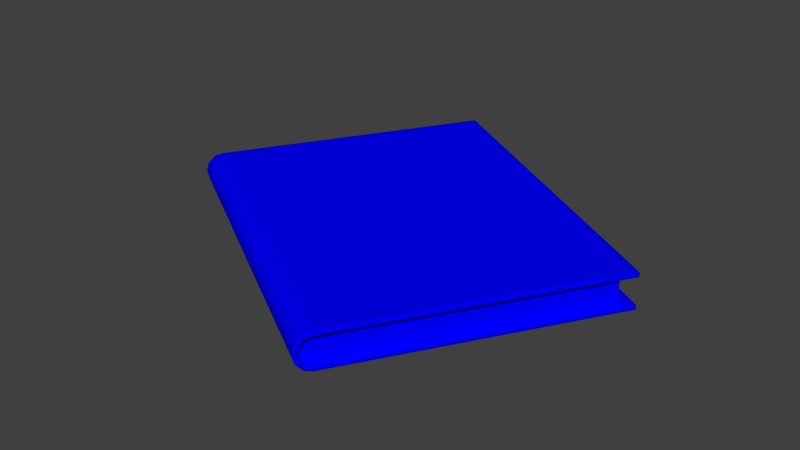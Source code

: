 # Source: book.blend  (saved by Blender 2.69.0; exported with 4.5.12 LTS)
import bpy
from mathutils import Matrix  # noqa: F401  (used for matrix-valued properties, if any)

bpy.ops.wm.read_factory_settings(use_empty=True)
scene = bpy.context.scene
scene.name = 'Scene'

# ---- collections
col_collection_1 = bpy.data.collections.new('Collection 1'); scene.collection.children.link(col_collection_1)

# ---- materials (node trees are filled in below, after node groups)
mat_mat_default = bpy.data.materials.new('mat_default')
mat_mat_default.alpha_threshold = 0.0
mat_mat_default.use_transparent_shadow = False
mat_mat_default.diffuse_color = (0.0, 0.0, 1.0, 1.0)
mat_mat_default.roughness = 0.5
mat_mat_default.line_color = (0.0, 0.0, 0.0, 1.0)

# ---- material node trees

# ---- world
world_world = bpy.data.worlds.new('World'); scene.world = world_world
world_world.color = (0.05088, 0.05088, 0.05088)
world_world.use_sun_shadow = False
world_world.sun_shadow_jitter_overblur = 0.0
world_world.cycles.sampling_method = 'MANUAL'
world_world.cycles.sample_map_resolution = 256

# ---- meshes
me_livro = bpy.data.meshes.new('livro')
me_livro.from_pydata([(0.0683, 0.08237, -0.008277), (0.0683, -0.08237, -0.008277), (-0.06016, -0.08236, -0.008277), (-0.06016, 0.08237, -0.008277), (-0.06016, 0.08237, -0.006176), (-0.06016, -0.08236, -0.006176), (0.0683, -0.08237, -0.006176), (0.0683, 0.08237, -0.006176), (0.0683, 0.08237, 0.008277), (0.0683, -0.08237, 0.008277), (-0.06016, -0.08236, 0.008277), (-0.06016, 0.08237, 0.008277), (-0.06016, 0.08237, 0.006176), (-0.06016, -0.08236, 0.006176), (0.0683, -0.08237, 0.006176), (0.0683, 0.08237, 0.006176), (-0.06314, -0.08236, 0.005473), (-0.06314, 0.08237, 0.005473), (-0.06403, 0.08237, 0.007377), (-0.06403, -0.08236, 0.007377), (-0.06723, -0.08236, 0.004141), (-0.06723, 0.08237, 0.004141), (-0.06551, 0.08237, 0.002936), (-0.06551, -0.08236, 0.002936), (-0.06617, -0.08237, 0.0), (-0.06617, 0.08237, 0.0), (-0.0683, 0.08237, 0.0), (-0.0683, -0.08237, 0.0), (-0.06551, -0.08236, -0.002936), (-0.06551, 0.08237, -0.002936), (-0.06723, 0.08237, -0.004141), (-0.06723, -0.08236, -0.004141), (-0.06403, -0.08236, -0.007377), (-0.06403, 0.08237, -0.007377), (-0.06314, 0.08237, -0.005473), (-0.06314, -0.08236, -0.005473), (-0.06314, -0.07891, -0.005473), (-0.06551, -0.07891, -0.002936), (-0.06617, -0.07891, 0.0), (-0.06551, -0.07891, 0.002936), (-0.06314, -0.07891, 0.005473), (-0.06016, -0.07891, 0.006176), (-0.06016, -0.07891, -0.006176), (-0.06314, -0.07891, 0.0), (-0.06016, -0.07891, 0.0), (-0.06488, -0.07891, 0.0), (0.06208, -0.07891, 0.0), (0.06208, -0.07891, -0.006176), (0.06208, -0.07891, 0.006176), (0.06208, 0.07841, 0.006176), (0.06208, 0.07841, -0.006176), (0.06208, 0.07841, 0.0), (-0.06488, 0.07841, 0.0), (-0.06016, 0.07841, 0.0), (-0.06314, 0.07841, 0.0), (-0.06016, 0.07841, -0.006176), (-0.06016, 0.07841, 0.006176), (-0.06314, 0.07841, 0.005473), (-0.06551, 0.07841, 0.002936), (-0.06617, 0.07841, 0.0), (-0.06551, 0.07841, -0.002936), (-0.06314, 0.07841, -0.005473), (0.06699, -0.08237, 0.008277), (0.06699, 0.08237, 0.008277), (0.06699, 0.08237, 0.006176), (0.06699, -0.08237, 0.006176), (0.06707, -0.08237, -0.008277), (0.06707, 0.08237, -0.008277), (0.06707, 0.08237, -0.006176), (0.06707, -0.08237, -0.006176), (-0.05842, -0.08236, 0.008277), (-0.05842, 0.08237, 0.008277), (-0.05842, 0.08237, 0.006176), (-0.05842, -0.08236, 0.006176), (-0.0581, -0.08236, -0.008277), (-0.0581, 0.08237, -0.008277), (-0.0581, 0.08237, -0.006176), (-0.0581, -0.08236, -0.006176), (0.0683, 0.08123, -0.008277), (-0.06016, 0.08123, -0.008277), (-0.06016, 0.08123, -0.006176), (0.0683, 0.08123, -0.006176), (0.0683, 0.08123, 0.008277), (-0.06016, 0.08123, 0.008277), (-0.06016, 0.08123, 0.006176), (0.0683, 0.08123, 0.006176), (-0.06314, 0.08123, 0.005473), (-0.06403, 0.08123, 0.007377), (-0.06723, 0.08123, 0.004141), (-0.06551, 0.08123, 0.002936), (-0.06617, 0.08123, 0.0), (-0.0683, 0.08123, 0.0), (-0.06551, 0.08123, -0.002936), (-0.06723, 0.08123, -0.004141), (-0.06403, 0.08123, -0.007377), (-0.06314, 0.08123, -0.005473), (0.06699, 0.08123, 0.008277), (0.06699, 0.08123, 0.006176), (0.06707, 0.08123, -0.008277), (0.06707, 0.08123, -0.006176), (-0.05842, 0.08123, 0.008277), (-0.05842, 0.08123, 0.006176), (-0.0581, 0.08123, -0.008277), (-0.0581, 0.08123, -0.006176), (0.0683, -0.08157, -0.008277), (-0.06016, -0.08157, -0.008277), (-0.06016, -0.08157, -0.006176), (0.0683, -0.08157, -0.006176), (0.0683, -0.08157, 0.008277), (-0.06016, -0.08157, 0.008277), (-0.06016, -0.08157, 0.006176), (0.0683, -0.08157, 0.006176), (-0.06314, -0.08157, 0.005473), (-0.06403, -0.08157, 0.007377), (-0.06723, -0.08157, 0.004141), (-0.06551, -0.08157, 0.002936), (-0.06617, -0.08157, 0.0), (-0.0683, -0.08157, 0.0), (-0.06551, -0.08157, -0.002936), (-0.06723, -0.08157, -0.004141), (-0.06403, -0.08157, -0.007377), (-0.06314, -0.08157, -0.005473), (0.06699, -0.08157, 0.008277), (0.06699, -0.08157, 0.006176), (0.06707, -0.08157, -0.008277), (0.06707, -0.08157, -0.006176), (-0.05842, -0.08157, 0.008277), (-0.05842, -0.08157, 0.006176), (-0.0581, -0.08157, -0.008277), (-0.0581, -0.08157, -0.006176), (-0.06016, 0.08237, -0.007548), (-0.06016, -0.08236, -0.007548), (0.0683, 0.08237, -0.007548), (0.0683, -0.08237, -0.007548), (0.0683, -0.08237, 0.007548), (0.0683, 0.08237, 0.007548), (-0.06016, -0.08236, 0.007548), (-0.06016, 0.08237, 0.007548), (-0.06372, 0.08237, 0.006717), (-0.06372, -0.08236, 0.006717), (-0.06663, -0.08236, 0.003723), (-0.06663, 0.08237, 0.003723), (-0.06756, 0.08237, 0.0), (-0.06756, -0.08237, 0.0), (-0.06663, 0.08237, -0.003723), (-0.06663, -0.08236, -0.003723), (-0.06372, -0.08236, -0.006717), (-0.06372, 0.08237, -0.006717), (0.06699, -0.08237, 0.007548), (0.06699, 0.08237, 0.007548), (0.06707, 0.08237, -0.007548), (0.06707, -0.08237, -0.007548), (-0.05842, -0.08236, 0.007548), (-0.05842, 0.08237, 0.007548), (-0.0581, 0.08237, -0.007548), (-0.0581, -0.08236, -0.007548), (0.0683, 0.08123, -0.007548), (0.0683, 0.08123, 0.007548), (0.0683, -0.08157, -0.007548), (0.0683, -0.08157, 0.007548), (-0.06016, 0.08237, -0.006895), (-0.06016, -0.08236, -0.006895), (0.0683, 0.08237, -0.006895), (0.0683, -0.08237, -0.006895), (0.0683, -0.08237, 0.006895), (0.0683, 0.08237, 0.006895), (-0.06016, -0.08236, 0.006895), (-0.06016, 0.08237, 0.006895), (-0.06344, 0.08237, 0.006124), (-0.06344, -0.08236, 0.006124), (-0.06609, -0.08236, 0.003348), (-0.06609, 0.08237, 0.003348), (-0.0669, 0.08237, 0.0), (-0.0669, -0.08237, 0.0), (-0.06609, 0.08237, -0.003348), (-0.06609, -0.08236, -0.003348), (-0.06344, -0.08236, -0.006124), (-0.06344, 0.08237, -0.006124), (0.06699, -0.08237, 0.006895), (0.06699, 0.08237, 0.006895), (0.06707, 0.08237, -0.006895), (0.06707, -0.08237, -0.006895), (-0.05842, -0.08236, 0.006895), (-0.05842, 0.08237, 0.006895), (-0.0581, 0.08237, -0.006895), (-0.0581, -0.08236, -0.006895), (0.0683, 0.08123, -0.006895), (0.0683, 0.08123, 0.006895), (0.0683, -0.08157, -0.006895), (0.0683, -0.08157, 0.006895), (0.06188, -0.07891, 0.0), (0.06188, -0.07891, -0.006176), (0.06188, -0.07891, 0.006176), (0.06188, 0.07841, 0.006176), (0.06188, 0.07841, -0.006176), (0.06188, 0.07841, 0.0), (-0.06614, -0.07891, -0.0001631), (-0.06314, -0.07891, 0.005169), (-0.06016, -0.07891, 0.005833), (-0.06547, -0.07891, 0.002773), (0.06208, -0.07891, 0.005833), (0.06208, 0.07841, 0.005833), (-0.06614, 0.07841, -0.0001631), (-0.06314, 0.07841, 0.005169), (-0.06016, 0.07841, 0.005833), (-0.06547, 0.07841, 0.002773), (0.06188, -0.07891, 0.005833), (0.06188, 0.07841, 0.005833), (-0.06616, -0.07891, 7.334e-05), (-0.06314, -0.07891, -0.005336), (-0.06016, -0.07891, -0.006022), (-0.06549, -0.07891, -0.002863), (0.06208, -0.07891, -0.006022), (0.06208, 0.07841, -0.006022), (-0.06616, 0.07841, 7.334e-05), (-0.06314, 0.07841, -0.005336), (-0.06016, 0.07841, -0.006022), (-0.06549, 0.07841, -0.002863), (0.06188, -0.07891, -0.006022), (0.06188, 0.07841, -0.006022), (-0.06612, -0.07891, -8.977e-05), (-0.06612, 0.07841, -8.977e-05), (0.06208, -0.07861, 0.006176), (0.06208, -0.07861, 0.0), (-0.06016, -0.07861, 0.006176), (0.06208, -0.07861, -0.006176), (-0.06016, -0.07861, -0.006176), (-0.06314, -0.07861, 0.005473), (-0.06551, -0.07861, 0.002936), (-0.06617, -0.07861, 0.0), (-0.06314, -0.07861, -0.005473), (-0.06551, -0.07861, -0.002936), (0.06188, -0.07861, 0.006176), (0.06188, -0.07861, -0.006176), (0.06208, -0.07861, 0.005833), (-0.06614, -0.07861, -0.0001631), (0.06208, -0.07861, -0.006022), (-0.06616, -0.07861, 7.334e-05), (0.06208, 0.07828, 0.006176), (0.06208, 0.07828, 0.0), (-0.06016, 0.07828, 0.006176), (0.06208, 0.07828, -0.006176), (-0.06016, 0.07828, -0.006176), (-0.06314, 0.07828, 0.005473), (-0.06551, 0.07828, 0.002936), (-0.06617, 0.07828, 0.0), (-0.06314, 0.07828, -0.005473), (-0.06551, 0.07828, -0.002936), (0.06188, 0.07828, 0.006176), (0.06188, 0.07828, -0.006176), (0.06208, 0.07828, 0.005833), (-0.06614, 0.07828, -0.0001631), (0.06208, 0.07828, -0.006022), (-0.06616, 0.07828, 7.334e-05)], [], [(84, 86, 17, 12), (11, 18, 87, 83), (18, 21, 88, 87), (86, 89, 22, 17), (89, 90, 25, 22), (21, 26, 91, 88), (30, 93, 91, 26), (92, 29, 25, 90), (95, 34, 29, 92), (33, 94, 93, 30), (3, 79, 94, 33), (80, 4, 34, 95), (8, 63, 96, 82), (64, 15, 85, 97), (67, 0, 78, 98), (7, 68, 99, 81), (71, 11, 83, 100), (63, 71, 100, 96), (72, 64, 97, 101), (12, 72, 101, 84), (75, 67, 98, 102), (3, 75, 102, 79), (76, 4, 80, 103), (68, 76, 103, 99), (13, 16, 112, 110), (110, 112, 86, 84), (83, 87, 113, 109), (109, 113, 19, 10), (87, 88, 114, 113), (113, 114, 20, 19), (16, 23, 115, 112), (112, 115, 89, 86), (23, 24, 116, 115), (115, 116, 90, 89), (88, 91, 117, 114), (114, 117, 27, 20), (93, 119, 117, 91), (119, 31, 27, 117), (28, 118, 116, 24), (118, 92, 90, 116), (35, 121, 118, 28), (121, 95, 92, 118), (94, 120, 119, 93), (120, 32, 31, 119), (79, 105, 120, 94), (105, 2, 32, 120), (5, 106, 121, 35), (106, 80, 95, 121), (82, 96, 122, 108), (108, 122, 62, 9), (97, 85, 111, 123), (123, 111, 14, 65), (98, 78, 104, 124), (124, 104, 1, 66), (81, 99, 125, 107), (107, 125, 69, 6), (100, 83, 109, 126), (126, 109, 10, 70), (96, 100, 126, 122), (122, 126, 70, 62), (101, 97, 123, 127), (127, 123, 65, 73), (84, 101, 127, 110), (110, 127, 73, 13), (102, 98, 124, 128), (128, 124, 66, 74), (79, 102, 128, 105), (105, 128, 74, 2), (103, 80, 106, 129), (129, 106, 5, 77), (99, 103, 129, 125), (125, 129, 77, 69), (137, 138, 18, 11), (10, 19, 139, 136), (19, 20, 140, 139), (138, 141, 21, 18), (141, 142, 26, 21), (20, 27, 143, 140), (31, 145, 143, 27), (144, 30, 26, 142), (147, 33, 30, 144), (32, 146, 145, 31), (2, 131, 146, 32), (130, 3, 33, 147), (148, 134, 9, 62), (135, 149, 63, 8), (0, 67, 150, 132), (66, 1, 133, 151), (152, 148, 62, 70), (136, 152, 70, 10), (153, 137, 11, 71), (149, 153, 71, 63), (75, 3, 130, 154), (67, 75, 154, 150), (74, 66, 151, 155), (2, 74, 155, 131), (78, 0, 132, 156), (157, 135, 8, 82), (104, 78, 156, 158), (1, 104, 158, 133), (159, 157, 82, 108), (134, 159, 108, 9), (12, 17, 168, 167), (167, 168, 138, 137), (136, 139, 169, 166), (166, 169, 16, 13), (139, 140, 170, 169), (169, 170, 23, 16), (17, 22, 171, 168), (168, 171, 141, 138), (22, 25, 172, 171), (171, 172, 142, 141), (140, 143, 173, 170), (170, 173, 24, 23), (145, 175, 173, 143), (175, 28, 24, 173), (29, 174, 172, 25), (174, 144, 142, 172), (34, 177, 174, 29), (177, 147, 144, 174), (146, 176, 175, 145), (176, 35, 28, 175), (131, 161, 176, 146), (161, 5, 35, 176), (4, 160, 177, 34), (160, 130, 147, 177), (65, 14, 164, 178), (178, 164, 134, 148), (15, 64, 179, 165), (165, 179, 149, 135), (132, 150, 180, 162), (162, 180, 68, 7), (151, 133, 163, 181), (181, 163, 6, 69), (73, 65, 178, 182), (182, 178, 148, 152), (13, 73, 182, 166), (166, 182, 152, 136), (72, 12, 167, 183), (183, 167, 137, 153), (64, 72, 183, 179), (179, 183, 153, 149), (154, 130, 160, 184), (184, 160, 4, 76), (150, 154, 184, 180), (180, 184, 76, 68), (155, 151, 181, 185), (185, 181, 69, 77), (131, 155, 185, 161), (161, 185, 77, 5), (156, 132, 162, 186), (186, 162, 7, 81), (85, 15, 165, 187), (187, 165, 135, 157), (158, 156, 186, 188), (188, 186, 81, 107), (133, 158, 188, 163), (163, 188, 107, 6), (111, 85, 187, 189), (189, 187, 157, 159), (14, 111, 189, 164), (164, 189, 159, 134), (43, 44, 198, 197), (197, 198, 41, 40), (45, 43, 197, 199), (199, 197, 40, 39), (57, 56, 204, 203), (203, 204, 53, 54), (58, 57, 203, 205), (205, 203, 54, 52), (192, 41, 198, 206), (206, 198, 44, 190), (48, 192, 206, 200), (200, 206, 190, 46), (193, 49, 201, 207), (207, 201, 51, 195), (56, 193, 207, 204), (204, 207, 195, 53), (36, 42, 210, 209), (209, 210, 44, 43), (37, 36, 209, 211), (211, 209, 43, 45), (54, 53, 216, 215), (215, 216, 55, 61), (52, 54, 215, 217), (217, 215, 61, 60), (190, 44, 210, 218), (218, 210, 42, 191), (46, 190, 218, 212), (212, 218, 191, 47), (195, 51, 213, 219), (219, 213, 50, 194), (53, 195, 219, 216), (216, 219, 194, 55), (196, 37, 211, 220), (220, 211, 45, 199), (38, 196, 220, 208), (208, 220, 199, 39), (202, 59, 214, 221), (221, 214, 58, 205), (60, 202, 221, 217), (217, 221, 205, 52), (40, 41, 224, 227), (39, 40, 227, 228), (36, 37, 231, 230), (42, 36, 230, 226), (192, 48, 222, 232), (41, 192, 232, 224), (191, 42, 226, 233), (47, 191, 233, 225), (200, 46, 223, 234), (48, 200, 234, 222), (196, 38, 229, 235), (37, 196, 235, 231), (212, 47, 225, 236), (46, 212, 236, 223), (208, 39, 228, 237), (38, 208, 237, 229), (227, 224, 240, 243), (243, 240, 56, 57), (228, 227, 243, 244), (244, 243, 57, 58), (230, 231, 247, 246), (246, 247, 60, 61), (226, 230, 246, 242), (242, 246, 61, 55), (232, 222, 238, 248), (248, 238, 49, 193), (224, 232, 248, 240), (240, 248, 193, 56), (233, 226, 242, 249), (249, 242, 55, 194), (225, 233, 249, 241), (241, 249, 194, 50), (234, 223, 239, 250), (250, 239, 51, 201), (222, 234, 250, 238), (238, 250, 201, 49), (235, 229, 245, 251), (251, 245, 59, 202), (231, 235, 251, 247), (247, 251, 202, 60), (236, 225, 241, 252), (252, 241, 50, 213), (223, 236, 252, 239), (239, 252, 213, 51), (237, 228, 244, 253), (253, 244, 58, 214), (229, 237, 253, 245), (245, 253, 214, 59)])
me_livro.polygons.foreach_set('use_smooth', [True] * 250)
_uv = me_livro.uv_layers.new(name='UVTex')
_uv.uv.foreach_set('vector', [0.034, 0.01587, 0.034, 0.01587, 0.034, 0.01587, 0.034, 0.01587, 0.034, 0.01587, 0.034, 0.01587, 0.034, 0.01587, 0.034, 0.01587, 0.034, 0.01587, 0.034, 0.01587, 0.034, 0.01587, 0.034, 0.01587, 0.034, 0.01587, 0.034, 0.01587, 0.034, 0.01587, 0.034, 0.01587, 0.034, 0.01587, 0.034, 0.01587, 0.034, 0.01587, 0.034, 0.01587, 0.034, 0.01587, 0.034, 0.01587, 0.034, 0.01587, 0.034, 0.01587, 0.034, 0.01587, 0.034, 0.01587, 0.034, 0.01587, 0.034, 0.01587, 0.034, 0.01587, 0.034, 0.01587, 0.034, 0.01587, 0.034, 0.01587, 0.034, 0.01587, 0.034, 0.01587, 0.034, 0.01587, 0.034, 0.01587, 0.034, 0.01587, 0.034, 0.01587, 0.034, 0.01587, 0.034, 0.01587, 0.034, 0.01587, 0.034, 0.01587, 0.034, 0.01587, 0.034, 0.01587, 0.034, 0.01587, 0.034, 0.01587, 0.034, 0.01587, 0.034, 0.01587, 0.9838, 0.9949, 0.9686, 0.9949, 0.9686, 0.9891, 0.9838, 0.9891, 0.034, 0.01587, 0.034, 0.01587, 0.034, 0.01587, 0.034, 0.01587, 0.034, 0.01587, 0.034, 0.01587, 0.034, 0.01587, 0.034, 0.01587, 0.034, 0.01587, 0.034, 0.01587, 0.034, 0.01587, 0.034, 0.01587, 0.01667, 0.9949, 0.008142, 0.9949, 0.008142, 0.9891, 0.01667, 0.9891, 0.9686, 0.9949, 0.01667, 0.9949, 0.01667, 0.9891, 0.9686, 0.9891, 0.034, 0.01587, 0.034, 0.01587, 0.034, 0.01587, 0.034, 0.01587, 0.034, 0.01587, 0.034, 0.01587, 0.034, 0.01587, 0.034, 0.01587, 0.034, 0.01587, 0.034, 0.01587, 0.034, 0.01587, 0.034, 0.01587, 0.034, 0.01587, 0.034, 0.01587, 0.034, 0.01587, 0.034, 0.01587, 0.034, 0.01587, 0.034, 0.01587, 0.034, 0.01587, 0.034, 0.01587, 0.034, 0.01587, 0.034, 0.01587, 0.034, 0.01587, 0.034, 0.01587, 0.034, 0.01587, 0.034, 0.01587, 0.034, 0.01587, 0.034, 0.01587, 0.034, 0.01587, 0.034, 0.01587, 0.034, 0.01587, 0.034, 0.01587, 0.034, 0.01587, 0.034, 0.01587, 0.034, 0.01587, 0.034, 0.01587, 0.034, 0.01587, 0.034, 0.01587, 0.034, 0.01587, 0.034, 0.01587, 0.034, 0.01587, 0.034, 0.01587, 0.034, 0.01587, 0.034, 0.01587, 0.034, 0.01587, 0.034, 0.01587, 0.034, 0.01587, 0.034, 0.01587, 0.034, 0.01587, 0.034, 0.01587, 0.034, 0.01587, 0.034, 0.01587, 0.034, 0.01587, 0.034, 0.01587, 0.034, 0.01587, 0.034, 0.01587, 0.034, 0.01587, 0.034, 0.01587, 0.034, 0.01587, 0.034, 0.01587, 0.034, 0.01587, 0.034, 0.01587, 0.034, 0.01587, 0.034, 0.01587, 0.034, 0.01587, 0.034, 0.01587, 0.034, 0.01587, 0.034, 0.01587, 0.034, 0.01587, 0.034, 0.01587, 0.034, 0.01587, 0.034, 0.01587, 0.034, 0.01587, 0.034, 0.01587, 0.034, 0.01587, 0.034, 0.01587, 0.034, 0.01587, 0.034, 0.01587, 0.034, 0.01587, 0.034, 0.01587, 0.034, 0.01587, 0.034, 0.01587, 0.034, 0.01587, 0.034, 0.01587, 0.034, 0.01587, 0.034, 0.01587, 0.034, 0.01587, 0.034, 0.01587, 0.034, 0.01587, 0.034, 0.01587, 0.034, 0.01587, 0.034, 0.01587, 0.034, 0.01587, 0.034, 0.01587, 0.034, 0.01587, 0.034, 0.01587, 0.034, 0.01587, 0.034, 0.01587, 0.034, 0.01587, 0.034, 0.01587, 0.034, 0.01587, 0.034, 0.01587, 0.034, 0.01587, 0.034, 0.01587, 0.034, 0.01587, 0.034, 0.01587, 0.034, 0.01587, 0.034, 0.01587, 0.034, 0.01587, 0.034, 0.01587, 0.034, 0.01587, 0.034, 0.01587, 0.034, 0.01587, 0.034, 0.01587, 0.034, 0.01587, 0.034, 0.01587, 0.034, 0.01587, 0.034, 0.01587, 0.034, 0.01587, 0.034, 0.01587, 0.9838, 0.9891, 0.9686, 0.9891, 0.9686, 0.2379, 0.9838, 0.2379, 0.9838, 0.2379, 0.9686, 0.2379, 0.9686, 0.2304, 0.9838, 0.2304, 0.034, 0.01587, 0.034, 0.01587, 0.034, 0.01587, 0.034, 0.01587, 0.034, 0.01587, 0.034, 0.01587, 0.034, 0.01587, 0.034, 0.01587, 0.034, 0.01587, 0.034, 0.01587, 0.034, 0.01587, 0.034, 0.01587, 0.034, 0.01587, 0.034, 0.01587, 0.034, 0.01587, 0.034, 0.01587, 0.034, 0.01587, 0.034, 0.01587, 0.034, 0.01587, 0.034, 0.01587, 0.034, 0.01587, 0.034, 0.01587, 0.034, 0.01587, 0.034, 0.01587, 0.01667, 0.9891, 0.008142, 0.9891, 0.008142, 0.2379, 0.01667, 0.2379, 0.01667, 0.2379, 0.008142, 0.2379, 0.008142, 0.2304, 0.01667, 0.2304, 0.9686, 0.9891, 0.01667, 0.9891, 0.01667, 0.2379, 0.9686, 0.2379, 0.9686, 0.2379, 0.01667, 0.2379, 0.01667, 0.2304, 0.9686, 0.2304, 0.034, 0.01587, 0.034, 0.01587, 0.034, 0.01587, 0.034, 0.01587, 0.034, 0.01587, 0.034, 0.01587, 0.034, 0.01587, 0.034, 0.01587, 0.034, 0.01587, 0.034, 0.01587, 0.034, 0.01587, 0.034, 0.01587, 0.034, 0.01587, 0.034, 0.01587, 0.034, 0.01587, 0.034, 0.01587, 0.034, 0.01587, 0.034, 0.01587, 0.034, 0.01587, 0.034, 0.01587, 0.034, 0.01587, 0.034, 0.01587, 0.034, 0.01587, 0.034, 0.01587, 0.034, 0.01587, 0.034, 0.01587, 0.034, 0.01587, 0.034, 0.01587, 0.034, 0.01587, 0.034, 0.01587, 0.034, 0.01587, 0.034, 0.01587, 0.034, 0.01587, 0.034, 0.01587, 0.034, 0.01587, 0.034, 0.01587, 0.034, 0.01587, 0.034, 0.01587, 0.034, 0.01587, 0.034, 0.01587, 0.034, 0.01587, 0.034, 0.01587, 0.034, 0.01587, 0.034, 0.01587, 0.034, 0.01587, 0.034, 0.01587, 0.034, 0.01587, 0.034, 0.01587, 0.034, 0.01587, 0.034, 0.01587, 0.034, 0.01587, 0.034, 0.01587, 0.034, 0.01587, 0.034, 0.01587, 0.034, 0.01587, 0.034, 0.01587, 0.034, 0.01587, 0.034, 0.01587, 0.034, 0.01587, 0.034, 0.01587, 0.034, 0.01587, 0.034, 0.01587, 0.034, 0.01587, 0.034, 0.01587, 0.034, 0.01587, 0.034, 0.01587, 0.034, 0.01587, 0.034, 0.01587, 0.034, 0.01587, 0.034, 0.01587, 0.034, 0.01587, 0.034, 0.01587, 0.034, 0.01587, 0.034, 0.01587, 0.034, 0.01587, 0.034, 0.01587, 0.034, 0.01587, 0.034, 0.01587, 0.034, 0.01587, 0.034, 0.01587, 0.034, 0.01587, 0.034, 0.01587, 0.034, 0.01587, 0.034, 0.01587, 0.034, 0.01587, 0.034, 0.01587, 0.034, 0.01587, 0.034, 0.01587, 0.034, 0.01587, 0.034, 0.01587, 0.034, 0.01587, 0.034, 0.01587, 0.034, 0.01587, 0.034, 0.01587, 0.034, 0.01587, 0.034, 0.01587, 0.034, 0.01587, 0.034, 0.01587, 0.034, 0.01587, 0.034, 0.01587, 0.034, 0.01587, 0.034, 0.01587, 0.034, 0.01587, 0.034, 0.01587, 0.034, 0.01587, 0.034, 0.01587, 0.034, 0.01587, 0.034, 0.01587, 0.034, 0.01587, 0.034, 0.01587, 0.034, 0.01587, 0.034, 0.01587, 0.034, 0.01587, 0.034, 0.01587, 0.034, 0.01587, 0.034, 0.01587, 0.034, 0.01587, 0.034, 0.01587, 0.034, 0.01587, 0.034, 0.01587, 0.034, 0.01587, 0.034, 0.01587, 0.034, 0.01587, 0.034, 0.01587, 0.034, 0.01587, 0.034, 0.01587, 0.034, 0.01587, 0.034, 0.01587, 0.034, 0.01587, 0.034, 0.01587, 0.034, 0.01587, 0.034, 0.01587, 0.034, 0.01587, 0.034, 0.01587, 0.034, 0.01587, 0.034, 0.01587, 0.034, 0.01587, 0.034, 0.01587, 0.034, 0.01587, 0.034, 0.01587, 0.034, 0.01587, 0.034, 0.01587, 0.034, 0.01587, 0.034, 0.01587, 0.034, 0.01587, 0.034, 0.01587, 0.034, 0.01587, 0.034, 0.01587, 0.034, 0.01587, 0.034, 0.01587, 0.034, 0.01587, 0.034, 0.01587, 0.034, 0.01587, 0.034, 0.01587, 0.034, 0.01587, 0.034, 0.01587, 0.034, 0.01587, 0.034, 0.01587, 0.034, 0.01587, 0.034, 0.01587, 0.034, 0.01587, 0.034, 0.01587, 0.034, 0.01587, 0.034, 0.01587, 0.034, 0.01587, 0.034, 0.01587, 0.034, 0.01587, 0.034, 0.01587, 0.034, 0.01587, 0.034, 0.01587, 0.034, 0.01587, 0.034, 0.01587, 0.034, 0.01587, 0.034, 0.01587, 0.034, 0.01587, 0.034, 0.01587, 0.034, 0.01587, 0.034, 0.01587, 0.034, 0.01587, 0.034, 0.01587, 0.034, 0.01587, 0.034, 0.01587, 0.034, 0.01587, 0.034, 0.01587, 0.034, 0.01587, 0.034, 0.01587, 0.034, 0.01587, 0.034, 0.01587, 0.034, 0.01587, 0.034, 0.01587, 0.034, 0.01587, 0.034, 0.01587, 0.034, 0.01587, 0.034, 0.01587, 0.034, 0.01587, 0.034, 0.01587, 0.034, 0.01587, 0.034, 0.01587, 0.034, 0.01587, 0.034, 0.01587, 0.034, 0.01587, 0.034, 0.01587, 0.034, 0.01587, 0.034, 0.01587, 0.034, 0.01587, 0.034, 0.01587, 0.034, 0.01587, 0.034, 0.01587, 0.034, 0.01587, 0.034, 0.01587, 0.034, 0.01587, 0.034, 0.01587, 0.034, 0.01587, 0.034, 0.01587, 0.034, 0.01587, 0.034, 0.01587, 0.034, 0.01587, 0.034, 0.01587, 0.034, 0.01587, 0.034, 0.01587, 0.034, 0.01587, 0.034, 0.01587, 0.034, 0.01587, 0.034, 0.01587, 0.034, 0.01587, 0.034, 0.01587, 0.034, 0.01587, 0.034, 0.01587, 0.034, 0.01587, 0.034, 0.01587, 0.034, 0.01587, 0.034, 0.01587, 0.034, 0.01587, 0.034, 0.01587, 0.034, 0.01587, 0.034, 0.01587, 0.034, 0.01587, 0.034, 0.01587, 0.034, 0.01587, 0.034, 0.01587, 0.034, 0.01587, 0.034, 0.01587, 0.034, 0.01587, 0.034, 0.01587, 0.034, 0.01587, 0.034, 0.01587, 0.034, 0.01587, 0.034, 0.01587, 0.034, 0.01587, 0.034, 0.01587, 0.034, 0.01587, 0.034, 0.01587, 0.034, 0.01587, 0.034, 0.01587, 0.034, 0.01587, 0.034, 0.01587, 0.034, 0.01587, 0.034, 0.01587, 0.034, 0.01587, 0.034, 0.01587, 0.034, 0.01587, 0.034, 0.01587, 0.034, 0.01587, 0.034, 0.01587, 0.034, 0.01587, 0.034, 0.01587, 0.034, 0.01587, 0.034, 0.01587, 0.034, 0.01587, 0.034, 0.01587, 0.034, 0.01587, 0.034, 0.01587, 0.034, 0.01587, 0.034, 0.01587, 0.034, 0.01587, 0.034, 0.01587, 0.034, 0.01587, 0.034, 0.01587, 0.034, 0.01587, 0.034, 0.01587, 0.034, 0.01587, 0.034, 0.01587, 0.034, 0.01587, 0.034, 0.01587, 0.034, 0.01587, 0.034, 0.01587, 0.034, 0.01587, 0.034, 0.01587, 0.034, 0.01587, 0.034, 0.01587, 0.034, 0.01587, 0.034, 0.01587, 0.034, 0.01587, 0.034, 0.01587, 0.034, 0.01587, 0.034, 0.01587, 0.034, 0.01587, 0.034, 0.01587, 0.034, 0.01587, 0.034, 0.01587, 0.034, 0.01587, 0.034, 0.01587, 0.034, 0.01587, 0.034, 0.01587, 0.034, 0.01587, 0.034, 0.01587, 0.034, 0.01587, 0.034, 0.01587, 0.034, 0.01587, 0.034, 0.01587, 0.034, 0.01587, 0.034, 0.01587, 0.034, 0.01587, 0.034, 0.01587, 0.034, 0.01587, 0.034, 0.01587, 0.034, 0.01587, 0.034, 0.01587, 0.034, 0.01587, 0.034, 0.01587, 0.034, 0.01587, 0.034, 0.01587, 0.034, 0.01587, 0.034, 0.01587, 0.034, 0.01587, 0.034, 0.01587, 0.034, 0.01587, 0.034, 0.01587, 0.034, 0.01587, 0.034, 0.01587, 0.034, 0.01587, 0.034, 0.01587, 0.034, 0.01587, 0.034, 0.01587, 0.034, 0.01587, 0.034, 0.01587, 0.034, 0.01587, 0.034, 0.01587, 0.034, 0.01587, 0.034, 0.01587, 0.034, 0.01587, 0.034, 0.01587, 0.034, 0.01587, 0.034, 0.01587, 0.034, 0.01587, 0.034, 0.01587, 0.034, 0.01587, 0.034, 0.01587, 0.034, 0.01587, 0.034, 0.01587, 0.034, 0.01587, 0.034, 0.01587, 0.034, 0.01587, 0.034, 0.01587, 0.034, 0.01587, 0.034, 0.01587, 0.034, 0.01587, 0.034, 0.01587, 0.034, 0.01587, 0.034, 0.01587, 0.034, 0.01587, 0.034, 0.01587, 0.034, 0.01587, 0.034, 0.01587, 0.034, 0.01587, 0.034, 0.01587, 0.034, 0.01587, 0.034, 0.01587, 0.034, 0.01587, 0.034, 0.01587, 0.034, 0.01587, 0.034, 0.01587, 0.034, 0.01587, 0.034, 0.01587, 0.034, 0.01587, 0.034, 0.01587, 0.034, 0.01587, 0.034, 0.01587, 0.034, 0.01587, 0.034, 0.01587, 0.034, 0.01587, 0.034, 0.01587, 0.034, 0.01587, 0.034, 0.01587, 0.034, 0.01587, 0.034, 0.01587, 0.034, 0.01587, 0.034, 0.01587, 0.034, 0.01587, 0.034, 0.01587, 0.034, 0.01587, 0.034, 0.01587, 0.034, 0.01587, 0.034, 0.01587, 0.034, 0.01587, 0.034, 0.01587, 0.034, 0.01587, 0.034, 0.01587, 0.034, 0.01587, 0.034, 0.01587, 0.034, 0.01587, 0.034, 0.01587, 0.034, 0.01587, 0.034, 0.01587, 0.034, 0.01587, 0.034, 0.01587, 0.034, 0.01587, 0.034, 0.01587, 32.97, -79.91, 36.99, -79.83, 37.09, -71.74, 32.57, -73.07, 32.57, -73.07, 37.09, -71.74, 37.07, -71.07, 32.51, -72.41, 30.78, -80.0, 32.97, -79.91, 32.57, -73.07, 29.86, -76.55, 29.86, -76.55, 32.57, -73.07, 32.51, -72.41, 29.66, -75.87, 33.22, -112.1, 37.84, -112.9, 37.79, -112.2, 33.21, -111.4, 33.21, -111.4, 37.79, -112.2, 36.88, -104.3, 32.9, -104.6, 30.05, -109.0, 33.22, -112.1, 33.21, -111.4, 30.17, -108.3, 30.17, -108.3, 33.21, -111.4, 32.9, -104.6, 30.72, -104.8, 94.78, -69.04, 37.07, -71.07, 37.09, -71.74, 94.9, -72.32, 94.9, -72.32, 37.09, -71.74, 36.99, -79.83, 95.29, -81.15, 96.58, -69.14, 94.78, -69.04, 94.9, -72.32, 96.26, -72.32, 96.26, -72.32, 94.9, -72.32, 95.29, -81.15, 96.41, -81.18, 95.32, -112.9, 97.41, -112.5, 96.7, -108.9, 95.29, -109.0, 95.29, -109.0, 96.7, -108.9, 95.7, -100.0, 94.59, -100.1, 37.84, -112.9, 95.32, -112.9, 95.29, -109.0, 37.79, -112.2, 37.79, -112.2, 95.29, -109.0, 94.59, -100.1, 36.88, -104.3, 32.73, -87.16, 37.08, -88.47, 37.09, -87.83, 32.77, -86.53, 32.77, -86.53, 37.09, -87.83, 36.99, -79.83, 32.97, -79.91, 29.93, -83.91, 32.73, -87.16, 32.77, -86.53, 30.08, -83.24, 30.08, -83.24, 32.77, -86.53, 32.97, -79.91, 30.78, -80.0, 32.9, -104.6, 36.88, -104.3, 36.18, -96.35, 32.02, -98.07, 32.02, -98.07, 36.18, -96.35, 36.12, -95.71, 31.91, -97.45, 30.72, -104.8, 32.9, -104.6, 32.02, -98.07, 29.69, -101.6, 29.69, -101.6, 32.02, -98.07, 31.91, -97.45, 29.47, -101.0, 95.29, -81.15, 36.99, -79.83, 37.09, -87.83, 95.31, -89.67, 95.31, -89.67, 37.09, -87.83, 37.08, -88.47, 95.26, -90.76, 96.41, -81.18, 95.29, -81.15, 95.31, -89.67, 96.55, -89.71, 96.55, -89.71, 95.31, -89.67, 95.26, -90.76, 96.58, -90.72, 94.59, -100.1, 95.7, -100.0, 94.69, -91.71, 93.52, -91.82, 93.52, -91.82, 94.69, -91.71, 94.65, -90.76, 93.43, -90.82, 36.88, -104.3, 94.59, -100.1, 93.52, -91.82, 36.18, -96.35, 36.18, -96.35, 93.52, -91.82, 93.43, -90.82, 36.12, -95.71, 29.17, -80.85, 29.93, -83.91, 30.08, -83.24, 29.31, -80.22, 29.31, -80.22, 30.08, -83.24, 30.78, -80.0, 29.86, -76.55, 28.96, -79.61, 29.17, -80.85, 29.31, -80.22, 29.07, -79.17, 29.07, -79.17, 29.31, -80.22, 29.86, -76.55, 29.66, -75.87, 29.03, -104.1, 28.96, -105.3, 29.11, -105.8, 29.24, -104.7, 29.24, -104.7, 29.11, -105.8, 30.05, -109.0, 30.17, -108.3, 29.47, -101.0, 29.03, -104.1, 29.24, -104.7, 29.69, -101.6, 29.69, -101.6, 29.24, -104.7, 30.17, -108.3, 30.72, -104.8, -96.72, -31.46, -96.33, -48.58, -93.79, -48.25, -94.58, -31.41, -96.32, -15.6, -96.72, -31.46, -94.58, -31.41, -94.26, -15.59, -96.56, 34.01, -96.72, 18.17, -94.65, 18.2, -94.43, 34.02, -96.42, 51.07, -96.56, 34.01, -94.43, 34.02, -93.86, 51.04, -91.88, -130.7, -91.75, -139.9, -78.41, -139.7, -79.61, -129.4, -96.33, -48.58, -91.88, -130.7, -79.61, -129.4, -93.79, -48.25, -95.39, 131.8, -96.42, 51.07, -93.86, 51.04, -83.62, 131.1, -95.53, 140.9, -95.39, 131.8, -83.62, 131.1, -82.84, 140.8, 30.55, -116.6, 29.79, -125.7, 30.96, -125.7, 31.9, -116.6, 30.51, -114.7, 30.55, -116.6, 31.9, -116.6, 32.02, -114.7, -96.7, 2.113, -96.69, 0.8442, -94.47, 0.8329, -94.5, 2.172, -96.72, 18.17, -96.7, 2.113, -94.5, 2.172, -94.65, 18.2, 29.02, -134.6, 28.96, -135.3, 30.24, -135.4, 30.28, -134.7, 29.79, -125.7, 29.02, -134.6, 30.28, -134.7, 30.96, -125.7, -96.68, 0.2768, -96.32, -15.6, -94.26, -15.59, -94.48, 0.2503, -96.69, 0.8442, -96.68, 0.2768, -94.48, 0.2503, -94.47, 0.8329, -94.58, -31.41, -93.79, -48.25, 23.11, -49.38, 24.21, -31.9, 24.21, -31.9, 23.11, -49.38, 25.76, -49.32, 26.37, -31.9, -94.26, -15.59, -94.58, -31.41, 24.21, -31.9, 24.97, -15.8, 24.97, -15.8, 24.21, -31.9, 26.37, -31.9, 27.11, -15.78, -94.43, 34.02, -94.65, 18.2, 24.48, 22.81, 24.64, 38.94, 24.64, 38.94, 24.48, 22.81, 26.6, 22.85, 26.8, 39.04, -93.86, 51.04, -94.43, 34.02, 24.64, 38.94, 24.0, 56.2, 24.0, 56.2, 24.64, 38.94, 26.8, 39.04, 26.63, 56.42, -79.61, -129.4, -78.41, -139.7, 21.06, -126.7, 20.28, -114.0, 20.28, -114.0, 21.06, -126.7, 28.96, -126.3, 28.26, -113.5, -93.79, -48.25, -79.61, -129.4, 20.28, -114.0, 23.11, -49.38, 23.11, -49.38, 20.28, -114.0, 28.26, -113.5, 25.76, -49.32, -83.62, 131.1, -93.86, 51.04, 24.0, 56.2, 19.92, 126.3, 19.92, 126.3, 24.0, 56.2, 26.63, 56.42, 28.78, 126.2, -82.84, 140.8, -83.62, 131.1, 19.92, 126.3, 20.38, 140.3, 20.38, 140.3, 19.92, 126.3, 28.78, 126.2, 28.94, 140.2, 31.9, -116.6, 30.96, -125.7, 94.47, -128.4, 94.86, -118.7, 94.86, -118.7, 94.47, -128.4, 95.7, -128.4, 96.35, -118.7, 32.02, -114.7, 31.9, -116.6, 94.86, -118.7, 94.83, -112.9, 94.83, -112.9, 94.86, -118.7, 96.35, -118.7, 96.87, -113.1, -94.5, 2.172, -94.47, 0.8329, 23.66, 2.446, 23.71, 6.176, 23.71, 6.176, 23.66, 2.446, 26.17, 2.451, 26.1, 6.107, -94.65, 18.2, -94.5, 2.172, 23.71, 6.176, 24.48, 22.81, 24.48, 22.81, 23.71, 6.176, 26.1, 6.107, 26.6, 22.85, 30.28, -134.7, 30.24, -135.4, 93.38, -139.9, 93.53, -137.7, 93.53, -137.7, 93.38, -139.9, 94.98, -139.9, 94.92, -137.8, 30.96, -125.7, 30.28, -134.7, 93.53, -137.7, 94.47, -128.4, 94.47, -128.4, 93.53, -137.7, 94.92, -137.8, 95.7, -128.4, -94.48, 0.2503, -94.26, -15.59, 24.97, -15.8, 23.75, 0.8546, 23.75, 0.8546, 24.97, -15.8, 27.11, -15.78, 26.14, 0.9498, -94.47, 0.8329, -94.48, 0.2503, 23.75, 0.8546, 23.66, 2.446, 23.66, 2.446, 23.75, 0.8546, 26.14, 0.9498, 26.17, 2.451])
me_livro.materials.append(mat_mat_default)
me_livro.use_remesh_preserve_volume = False
me_livro.use_remesh_preserve_attributes = False
me_livro.use_mirror_vertex_groups = False
me_livro.update()

# ---- objects
ob_book = bpy.data.objects.new('book', me_livro)

# ---- transforms, parenting, visibility, modifiers, constraints
ob_book.location = (0.0, 0.0, 0.0)
ob_book.rotation_euler = (-8.189e-08, 2e-08, -5.258)
ob_book.scale = (1.713, 1.713, 1.713)
ob_book.lineart.crease_threshold = 0.0

# ---- collection membership
col_collection_1.objects.link(ob_book)

# ---- scene / render settings (as saved in the file)
scene.frame_start = 1; scene.frame_end = 250; scene.frame_set(1)
scene.render.engine = 'BLENDER_EEVEE_NEXT'
scene.render.image_settings.compression = 90
scene.render.resolution_percentage = 50
scene.render.dither_intensity = 0.0
scene.cycles.use_denoising = False
scene.cycles.samples = 10
scene.cycles.sampling_pattern = 'TABULATED_SOBOL'
scene.cycles.light_sampling_threshold = 0.0
scene.cycles.use_adaptive_sampling = False
scene.cycles.use_light_tree = False
scene.cycles.blur_glossy = 0.0
scene.cycles.volume_bounces = 1
scene.cycles.pixel_filter_type = 'GAUSSIAN'
scene.cycles.sample_clamp_indirect = 0.0
scene.view_settings.view_transform = 'Standard'
bpy.context.view_layer.update()

# ---- added for rendering (the .blend has no active camera and no usable light): camera, sun
cam_auto = bpy.data.cameras.new('AutoCamera')
cam_auto.lens = 50.0
cam_auto.sensor_width = 36.0
cam_auto.clip_end = 1000.0
ob_auto_camera = bpy.data.objects.new('AutoCamera', cam_auto)
scene.collection.objects.link(ob_auto_camera)
ob_auto_camera.location = (0.464898, -0.557878, 0.371919)
ob_auto_camera.rotation_euler = (1.09748, -7.21219e-08, 0.694738)
scene.camera = ob_auto_camera
light_auto_sun = bpy.data.lights.new('AutoSun', 'SUN')
light_auto_sun.energy = 3.0
light_auto_sun.angle = 0.0523599
ob_auto_sun = bpy.data.objects.new('AutoSun', light_auto_sun)
scene.collection.objects.link(ob_auto_sun)
ob_auto_sun.rotation_euler = (0.872665, 0.174533, 0.523599)
bpy.context.view_layer.update()
